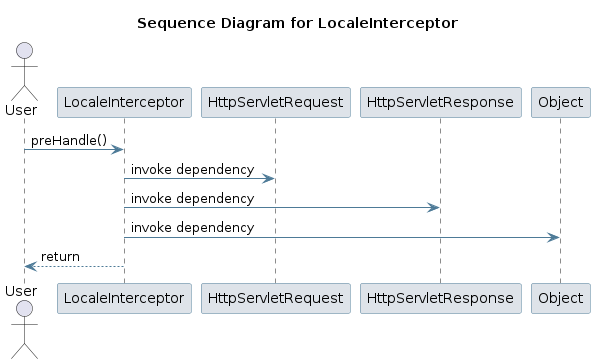

The diagram above was rendered by PlantUML. Its source (embedded in the PNG):
@startuml
skinparam sequence {
 ArrowColor #4D7A97 
 ParticipantBorderColor #4D7A97 
 ParticipantBackgroundColor #DEE3E9 
}
title Sequence Diagram for LocaleInterceptor

actor User
User -> LocaleInterceptor: preHandle()
participant HttpServletRequest
LocaleInterceptor -> HttpServletRequest: invoke dependency
participant HttpServletResponse
LocaleInterceptor -> HttpServletResponse: invoke dependency
participant Object
LocaleInterceptor -> Object: invoke dependency
LocaleInterceptor --> User : return
@enduml